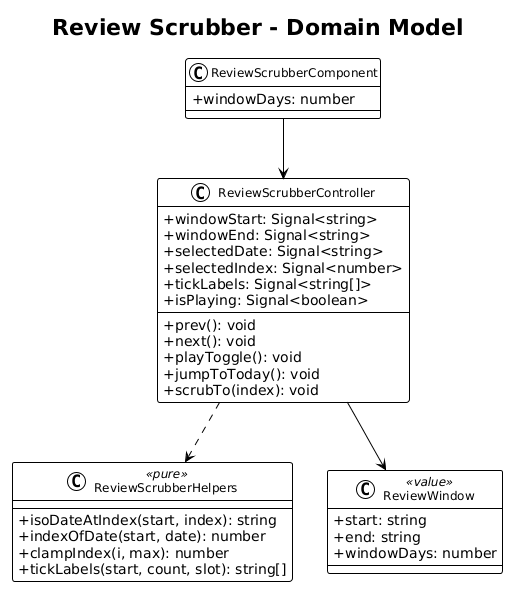

The diagram above was rendered by PlantUML. Its source (embedded in the PNG):
@startuml
!theme plain
skinparam classAttributeIconSize 0
skinparam classFontSize 12

title Review Scrubber - Domain Model

class ReviewScrubberComponent {
    +windowDays: number
}

class ReviewScrubberController {
    +windowStart: Signal<string>
    +windowEnd: Signal<string>
    +selectedDate: Signal<string>
    +selectedIndex: Signal<number>
    +tickLabels: Signal<string[]>
    +isPlaying: Signal<boolean>
    +prev(): void
    +next(): void
    +playToggle(): void
    +jumpToToday(): void
    +scrubTo(index): void
}

class ReviewScrubberHelpers <<pure>> {
    +isoDateAtIndex(start, index): string
    +indexOfDate(start, date): number
    +clampIndex(i, max): number
    +tickLabels(start, count, slot): string[]
}

class ReviewWindow <<value>> {
    +start: string
    +end: string
    +windowDays: number
}

ReviewScrubberComponent --> ReviewScrubberController
ReviewScrubberController ..> ReviewScrubberHelpers
ReviewScrubberController --> ReviewWindow
@enduml